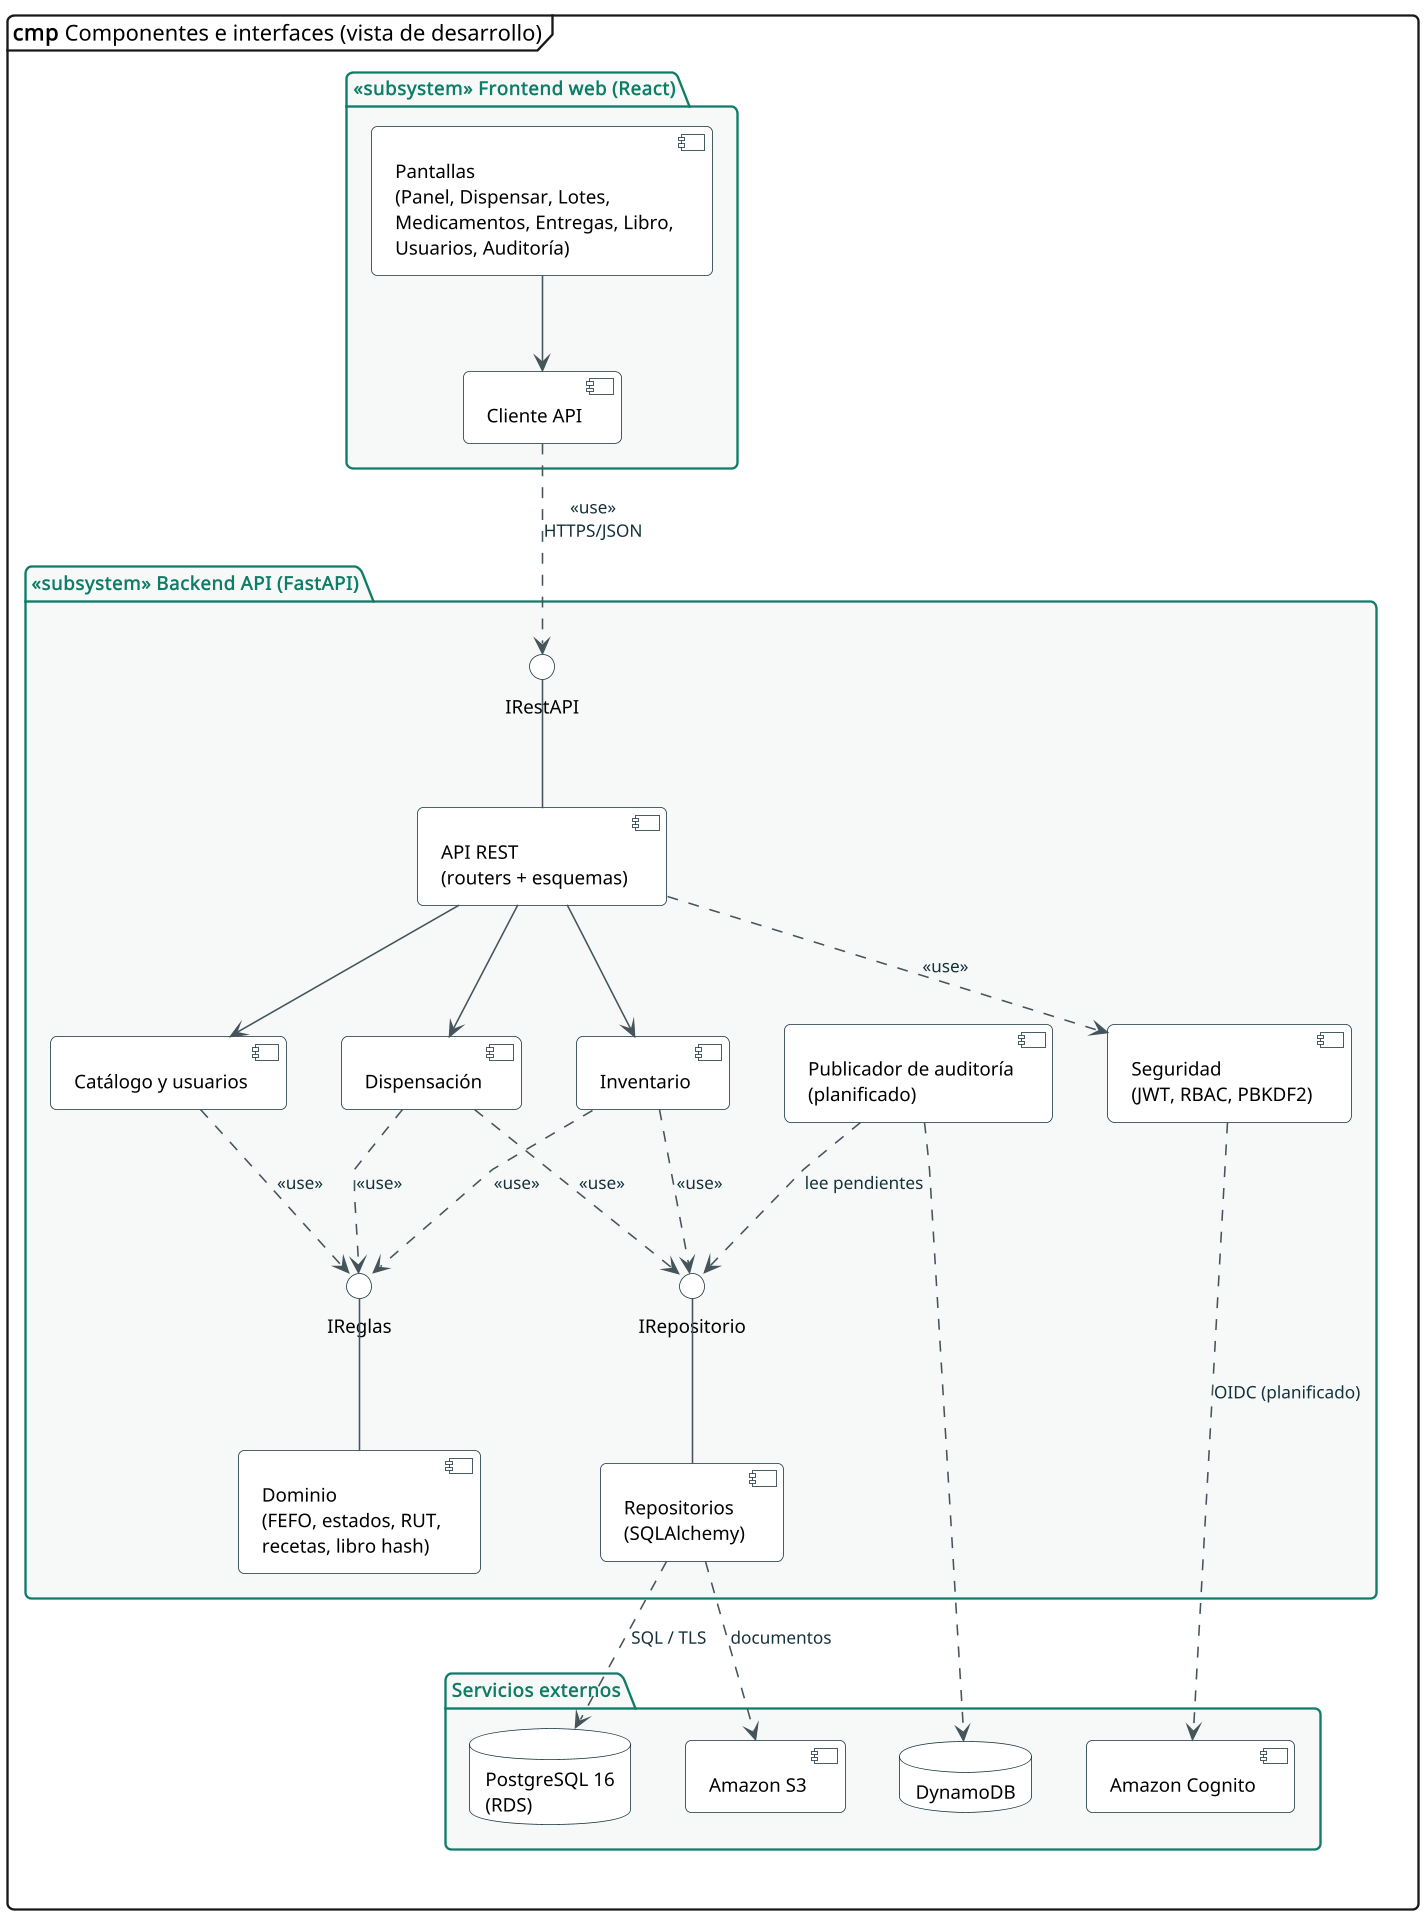

The diagram above was rendered by PlantUML. Its source (embedded in the PNG):
@startuml 06_componentes
!include estilo.iuml
skinparam LineType polyline
mainframe **cmp** Componentes e interfaces (vista de desarrollo)

package "«subsystem» Frontend web (React)" {
  [Pantallas\n(Panel, Dispensar, Lotes,\nMedicamentos, Entregas, Libro,\nUsuarios, Auditoría)] as UIP
  [Cliente API] as CLI
  UIP --> CLI
}

package "«subsystem» Backend API (FastAPI)" {
  interface IRestAPI
  [API REST\n(routers + esquemas)] as API
  [Seguridad\n(JWT, RBAC, PBKDF2)] as SEG
  [Dispensación] as DIS
  [Inventario] as INV
  [Catálogo y usuarios] as CAT
  interface IReglas
  [Dominio\n(FEFO, estados, RUT,\nrecetas, libro hash)] as DOM
  interface IRepositorio
  [Repositorios\n(SQLAlchemy)] as REP
  [Publicador de auditoría\n(planificado)] as PUB

  API -up- IRestAPI
  API ..> SEG : <<use>>
  API --> DIS
  API --> INV
  API --> CAT
  DOM -up- IReglas
  DIS ..> IReglas : <<use>>
  INV ..> IReglas : <<use>>
  CAT ..> IReglas : <<use>>
  REP -up- IRepositorio
  DIS ..> IRepositorio : <<use>>
  INV ..> IRepositorio : <<use>>
  PUB ..> IRepositorio : lee pendientes
}

package "Servicios externos" {
  database "PostgreSQL 16\n(RDS)" as PG
  database "DynamoDB" as DDB
  [Amazon S3] as S3
  [Amazon Cognito] as COG
}

CLI ..> IRestAPI : <<use>>\nHTTPS/JSON
REP ..> PG : SQL / TLS
PUB ..> DDB
SEG ..> COG : OIDC (planificado)
REP ..> S3 : documentos
@enduml